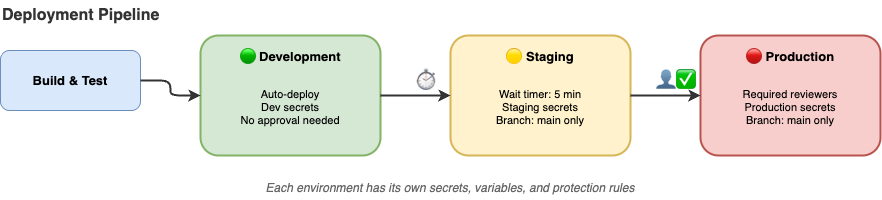

The diagram above was exported from draw.io. Its source (the exported page's mxGraphModel, read from the mxfile embedded in the PNG):
<mxGraphModel dx="625" dy="289" grid="1" gridSize="10" guides="1" tooltips="1" connect="1" arrows="1" fold="1" page="1" pageScale="1" pageWidth="1100" pageHeight="400" math="0" shadow="0">
  <root>
    <mxCell id="0" />
    <mxCell id="1" parent="0" />
    <mxCell id="5" value="Deployment Pipeline" style="text;html=1;align=left;verticalAlign=middle;whiteSpace=wrap;rounded=0;fontStyle=1;fontSize=16;fontColor=#333333;" parent="1" vertex="1">
      <mxGeometry x="40" y="20" width="250" height="30" as="geometry" />
    </mxCell>
    <mxCell id="10" value="Build &amp; Test" style="rounded=1;whiteSpace=wrap;html=1;fillColor=#dae8fc;strokeColor=#6c8ebf;fontStyle=1;fontSize=13;" parent="1" vertex="1">
      <mxGeometry x="40" y="70" width="140" height="60" as="geometry" />
    </mxCell>
    <mxCell id="20" value="" style="rounded=1;whiteSpace=wrap;html=1;fillColor=#d5e8d4;strokeColor=#82b366;strokeWidth=2;" parent="1" vertex="1">
      <mxGeometry x="240" y="55" width="180" height="120" as="geometry" />
    </mxCell>
    <mxCell id="21" value="🟢 Development" style="text;html=1;align=center;verticalAlign=top;whiteSpace=wrap;rounded=0;fontStyle=1;fontSize=13;" parent="1" vertex="1">
      <mxGeometry x="260" y="62" width="140" height="25" as="geometry" />
    </mxCell>
    <mxCell id="22" value="Auto-deploy&#10;Dev secrets&#10;No approval needed" style="text;html=1;align=center;verticalAlign=middle;whiteSpace=wrap;rounded=0;fontSize=11;" parent="1" vertex="1">
      <mxGeometry x="265" y="92" width="130" height="70" as="geometry" />
    </mxCell>
    <mxCell id="30" value="" style="rounded=1;whiteSpace=wrap;html=1;fillColor=#fff2cc;strokeColor=#d6b656;strokeWidth=2;" parent="1" vertex="1">
      <mxGeometry x="490" y="55" width="180" height="120" as="geometry" />
    </mxCell>
    <mxCell id="31" value="🟡 Staging" style="text;html=1;align=center;verticalAlign=top;whiteSpace=wrap;rounded=0;fontStyle=1;fontSize=13;" parent="1" vertex="1">
      <mxGeometry x="520" y="62" width="120" height="25" as="geometry" />
    </mxCell>
    <mxCell id="32" value="Wait timer: 5 min&#10;Staging secrets&#10;Branch: main only" style="text;html=1;align=center;verticalAlign=middle;whiteSpace=wrap;rounded=0;fontSize=11;" parent="1" vertex="1">
      <mxGeometry x="510" y="92" width="140" height="70" as="geometry" />
    </mxCell>
    <mxCell id="40" value="" style="rounded=1;whiteSpace=wrap;html=1;fillColor=#f8cecc;strokeColor=#b85450;strokeWidth=2;" parent="1" vertex="1">
      <mxGeometry x="740" y="55" width="180" height="120" as="geometry" />
    </mxCell>
    <mxCell id="41" value="🔴 Production" style="text;html=1;align=center;verticalAlign=top;whiteSpace=wrap;rounded=0;fontStyle=1;fontSize=13;" parent="1" vertex="1">
      <mxGeometry x="770" y="62" width="120" height="25" as="geometry" />
    </mxCell>
    <mxCell id="42" value="Required reviewers&#10;Production secrets&#10;Branch: main only" style="text;html=1;align=center;verticalAlign=middle;whiteSpace=wrap;rounded=0;fontSize=11;" parent="1" vertex="1">
      <mxGeometry x="760" y="92" width="140" height="70" as="geometry" />
    </mxCell>
    <mxCell id="50" style="edgeStyle=orthogonalEdgeStyle;rounded=1;strokeWidth=2;strokeColor=#333333;" parent="1" source="10" target="20" edge="1">
      <mxGeometry relative="1" as="geometry" />
    </mxCell>
    <mxCell id="51" style="edgeStyle=orthogonalEdgeStyle;rounded=1;strokeWidth=2;strokeColor=#333333;" parent="1" source="20" target="30" edge="1">
      <mxGeometry relative="1" as="geometry" />
    </mxCell>
    <mxCell id="52" style="edgeStyle=orthogonalEdgeStyle;rounded=1;strokeWidth=2;strokeColor=#333333;" parent="1" source="30" target="40" edge="1">
      <mxGeometry relative="1" as="geometry" />
    </mxCell>
    <mxCell id="60" value="⏱" style="text;html=1;align=center;verticalAlign=middle;fontSize=20;" parent="1" vertex="1">
      <mxGeometry x="450" y="85" width="30" height="30" as="geometry" />
    </mxCell>
    <mxCell id="61" value="👤✅" style="text;html=1;align=center;verticalAlign=middle;fontSize=16;" parent="1" vertex="1">
      <mxGeometry x="700" y="85" width="30" height="30" as="geometry" />
    </mxCell>
    <mxCell id="70" value="Each environment has its own secrets, variables, and protection rules" style="text;html=1;align=center;verticalAlign=middle;whiteSpace=wrap;rounded=0;fontStyle=2;fontSize=12;fontColor=#666666;" parent="1" vertex="1">
      <mxGeometry x="240" y="195" width="500" height="25" as="geometry" />
    </mxCell>
  </root>
</mxGraphModel>